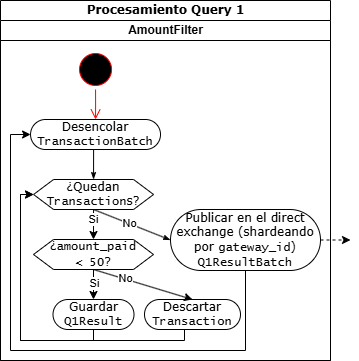

The diagram above was exported from draw.io. Its source (the exported page's mxGraphModel, read from the mxfile embedded in the PNG):
<mxGraphModel dx="1030" dy="658" grid="1" gridSize="10" guides="1" tooltips="1" connect="1" arrows="1" fold="1" page="1" pageScale="1" pageWidth="850" pageHeight="1100" background="none" math="0" shadow="0">
  <root>
    <mxCell id="0" />
    <mxCell id="1" parent="0" />
    <mxCell id="1c1d494c118603dd-1" parent="1" style="swimlane;html=1;childLayout=stackLayout;startSize=20;rounded=0;shadow=0;comic=0;labelBackgroundColor=none;strokeWidth=1;fontFamily=Verdana;fontSize=12;align=center;" value="Procesamiento Query 1" vertex="1">
      <mxGeometry height="360" width="330" as="geometry" />
    </mxCell>
    <mxCell id="1c1d494c118603dd-2" parent="1c1d494c118603dd-1" style="swimlane;html=1;startSize=20;align=center;" value="AmountFilter" vertex="1">
      <mxGeometry height="340" width="330" y="20" as="geometry" />
    </mxCell>
    <mxCell id="1c1d494c118603dd-34" edge="1" parent="1c1d494c118603dd-2" source="R5pTY0Cb5GOTEqCWJycZ-3" style="rounded=0;html=1;labelBackgroundColor=none;startArrow=none;startFill=0;startSize=5;endArrow=classicThin;endFill=1;endSize=5;jettySize=auto;orthogonalLoop=1;strokeWidth=1;fontFamily=Verdana;fontSize=12;entryX=0;entryY=0.5;entryDx=0;entryDy=0;exitX=0.5;exitY=1;exitDx=0;exitDy=0;" target="1c1d494c118603dd-6">
      <mxGeometry relative="1" as="geometry">
        <mxPoint x="133.43999999999994" y="295" as="sourcePoint" />
      </mxGeometry>
    </mxCell>
    <mxCell id="hEFkxYXu3q1j0E0hPgbm-2" connectable="0" parent="1c1d494c118603dd-34" style="edgeLabel;html=1;align=center;verticalAlign=middle;resizable=0;points=[];" value="No" vertex="1">
      <mxGeometry relative="1" x="-0.0925" y="1" as="geometry">
        <mxPoint as="offset" />
      </mxGeometry>
    </mxCell>
    <mxCell id="hEFkxYXu3q1j0E0hPgbm-3" parent="1c1d494c118603dd-2" style="rounded=1;whiteSpace=wrap;html=1;shadow=0;comic=0;labelBackgroundColor=none;strokeWidth=1;fontFamily=Verdana;fontSize=12;align=center;arcSize=50;" value="Descartar &lt;font face=&quot;Lucida Console&quot;&gt;Transaction&lt;/font&gt;" vertex="1">
      <mxGeometry height="30" width="96" x="144" y="279" as="geometry" />
    </mxCell>
    <mxCell id="MYBdH5WXHSSHPJoMIRp5-4" edge="1" parent="1c1d494c118603dd-2" source="R5pTY0Cb5GOTEqCWJycZ-7" style="edgeStyle=orthogonalEdgeStyle;rounded=0;orthogonalLoop=1;jettySize=auto;html=1;exitX=0.5;exitY=1;exitDx=0;exitDy=0;entryX=0;entryY=0.5;entryDx=0;entryDy=0;" target="R5pTY0Cb5GOTEqCWJycZ-3">
      <mxGeometry relative="1" as="geometry">
        <Array as="points">
          <mxPoint x="93" y="320" />
          <mxPoint x="20" y="320" />
          <mxPoint x="20" y="174" />
        </Array>
      </mxGeometry>
    </mxCell>
    <mxCell id="YEV0_xhSAcZyubdZOOgX-1" edge="1" parent="1c1d494c118603dd-2" source="1c1d494c118603dd-6" style="edgeStyle=orthogonalEdgeStyle;rounded=0;orthogonalLoop=1;jettySize=auto;html=1;exitX=0.5;exitY=1;exitDx=0;exitDy=0;entryX=0;entryY=0.5;entryDx=0;entryDy=0;" target="hEFkxYXu3q1j0E0hPgbm-19">
      <mxGeometry relative="1" as="geometry">
        <Array as="points">
          <mxPoint x="245" y="330" />
          <mxPoint x="10" y="330" />
          <mxPoint x="10" y="114" />
        </Array>
      </mxGeometry>
    </mxCell>
    <mxCell id="1c1d494c118603dd-6" parent="1c1d494c118603dd-2" style="rounded=1;whiteSpace=wrap;html=1;shadow=0;comic=0;labelBackgroundColor=none;strokeWidth=1;fontFamily=Verdana;fontSize=12;align=center;arcSize=50;" value="Publicar en el direct exchange (shardeando por&amp;nbsp;&lt;font face=&quot;Lucida Console&quot;&gt;gateway_id&lt;/font&gt;&lt;font face=&quot;Verdana&quot;&gt;)&lt;/font&gt;&lt;font face=&quot;Lucida Console&quot;&gt; Q1ResultBatch&lt;/font&gt;" vertex="1">
      <mxGeometry height="61" width="150" x="170" y="189" as="geometry" />
    </mxCell>
    <mxCell id="hEFkxYXu3q1j0E0hPgbm-19" parent="1c1d494c118603dd-2" style="rounded=1;whiteSpace=wrap;html=1;shadow=0;comic=0;labelBackgroundColor=none;strokeWidth=1;fontFamily=Verdana;fontSize=12;align=center;arcSize=50;" value="Desencolar &lt;font face=&quot;Lucida Console&quot;&gt;TransactionBatch&lt;/font&gt;" vertex="1">
      <mxGeometry height="30" width="129.94" x="30.06" y="99" as="geometry" />
    </mxCell>
    <mxCell id="hEFkxYXu3q1j0E0hPgbm-55" edge="1" parent="1c1d494c118603dd-2" source="R5pTY0Cb5GOTEqCWJycZ-2" style="rounded=0;orthogonalLoop=1;jettySize=auto;html=1;exitX=0.5;exitY=1;exitDx=0;exitDy=0;entryX=0.5;entryY=0;entryDx=0;entryDy=0;" target="hEFkxYXu3q1j0E0hPgbm-3">
      <mxGeometry relative="1" as="geometry">
        <mxPoint x="93.06" y="249" as="sourcePoint" />
      </mxGeometry>
    </mxCell>
    <mxCell id="hEFkxYXu3q1j0E0hPgbm-56" connectable="0" parent="hEFkxYXu3q1j0E0hPgbm-55" style="edgeLabel;html=1;align=center;verticalAlign=middle;resizable=0;points=[];" value="No" vertex="1">
      <mxGeometry relative="1" x="-0.3623" y="1" as="geometry">
        <mxPoint as="offset" />
      </mxGeometry>
    </mxCell>
    <mxCell id="hEFkxYXu3q1j0E0hPgbm-17" edge="1" parent="1c1d494c118603dd-2" source="hEFkxYXu3q1j0E0hPgbm-3" style="edgeStyle=orthogonalEdgeStyle;rounded=0;orthogonalLoop=1;jettySize=auto;html=1;exitX=0.5;exitY=1;exitDx=0;exitDy=0;entryX=0;entryY=0.5;entryDx=0;entryDy=0;" target="R5pTY0Cb5GOTEqCWJycZ-3">
      <mxGeometry relative="1" as="geometry">
        <Array as="points">
          <mxPoint x="184" y="320" />
          <mxPoint x="20" y="320" />
          <mxPoint x="20" y="174" />
        </Array>
        <mxPoint x="40" y="200" as="sourcePoint" />
        <mxPoint x="200" y="620" as="targetPoint" />
      </mxGeometry>
    </mxCell>
    <mxCell id="aCtx2QfaCv0SDb0Pl5VR-1" parent="1c1d494c118603dd-2" style="ellipse;html=1;shape=startState;fillColor=#000000;strokeColor=#ff0000;" value="" vertex="1">
      <mxGeometry height="40" width="40" x="75.06" y="29" as="geometry" />
    </mxCell>
    <mxCell id="aCtx2QfaCv0SDb0Pl5VR-2" edge="1" parent="1c1d494c118603dd-2" style="edgeStyle=orthogonalEdgeStyle;html=1;verticalAlign=bottom;endArrow=open;endSize=8;strokeColor=#ff0000;rounded=0;entryX=0.5;entryY=0;entryDx=0;entryDy=0;exitX=0.5;exitY=1;exitDx=0;exitDy=0;" target="hEFkxYXu3q1j0E0hPgbm-19" value="">
      <mxGeometry relative="1" as="geometry">
        <mxPoint x="95.05999999999983" y="69" as="sourcePoint" />
        <mxPoint x="89" y="99" as="targetPoint" />
      </mxGeometry>
    </mxCell>
    <mxCell id="R5pTY0Cb5GOTEqCWJycZ-3" parent="1c1d494c118603dd-2" style="shape=hexagon;perimeter=hexagonPerimeter2;whiteSpace=wrap;html=1;fixedSize=1;" value="&lt;font face=&quot;Verdana&quot;&gt;¿Quedan &lt;/font&gt;&lt;font face=&quot;Lucida Console&quot;&gt;Transaction&lt;/font&gt;&lt;font face=&quot;Verdana&quot;&gt;s?&lt;/font&gt;" vertex="1">
      <mxGeometry height="30" width="120" x="33.06" y="159" as="geometry" />
    </mxCell>
    <mxCell id="1c1d494c118603dd-27" edge="1" parent="1c1d494c118603dd-2" source="hEFkxYXu3q1j0E0hPgbm-19" style="edgeStyle=orthogonalEdgeStyle;rounded=0;html=1;labelBackgroundColor=none;startArrow=none;startFill=0;startSize=5;endArrow=classicThin;endFill=1;endSize=5;jettySize=auto;orthogonalLoop=1;strokeWidth=1;fontFamily=Verdana;fontSize=12;entryX=0.5;entryY=0;entryDx=0;entryDy=0;exitX=0.5;exitY=1;exitDx=0;exitDy=0;" target="R5pTY0Cb5GOTEqCWJycZ-3">
      <mxGeometry relative="1" as="geometry">
        <Array as="points">
          <mxPoint x="93" y="129" />
        </Array>
        <mxPoint x="90" y="139" as="sourcePoint" />
        <mxPoint x="90.00000000000011" y="189" as="targetPoint" />
      </mxGeometry>
    </mxCell>
    <mxCell id="R5pTY0Cb5GOTEqCWJycZ-10" edge="1" parent="1c1d494c118603dd-2" source="R5pTY0Cb5GOTEqCWJycZ-2" style="rounded=0;orthogonalLoop=1;jettySize=auto;html=1;exitX=0.5;exitY=1;exitDx=0;exitDy=0;entryX=0.5;entryY=0;entryDx=0;entryDy=0;" target="R5pTY0Cb5GOTEqCWJycZ-7">
      <mxGeometry relative="1" as="geometry" />
    </mxCell>
    <mxCell id="R5pTY0Cb5GOTEqCWJycZ-11" connectable="0" parent="R5pTY0Cb5GOTEqCWJycZ-10" style="edgeLabel;html=1;align=center;verticalAlign=middle;resizable=0;points=[];" value="Si" vertex="1">
      <mxGeometry relative="1" x="-0.1302" as="geometry">
        <mxPoint as="offset" />
      </mxGeometry>
    </mxCell>
    <mxCell id="R5pTY0Cb5GOTEqCWJycZ-2" parent="1c1d494c118603dd-2" style="shape=hexagon;perimeter=hexagonPerimeter2;whiteSpace=wrap;html=1;fixedSize=1;" value="&lt;span style=&quot;font-family: Verdana;&quot;&gt;¿&lt;/span&gt;&lt;font face=&quot;Lucida Console&quot;&gt;amount_paid&lt;/font&gt;&lt;div&gt;&lt;font face=&quot;Lucida Console&quot; style=&quot;background-color: transparent; color: light-dark(rgb(0, 0, 0), rgb(255, 255, 255));&quot;&gt;&amp;lt; 50&lt;/font&gt;&lt;span style=&quot;background-color: transparent; color: light-dark(rgb(0, 0, 0), rgb(255, 255, 255)); font-family: Verdana;&quot;&gt;?&lt;/span&gt;&lt;/div&gt;" vertex="1">
      <mxGeometry height="30" width="120" x="33" y="219" as="geometry" />
    </mxCell>
    <mxCell id="R5pTY0Cb5GOTEqCWJycZ-4" edge="1" parent="1c1d494c118603dd-2" source="R5pTY0Cb5GOTEqCWJycZ-3" style="edgeStyle=orthogonalEdgeStyle;rounded=0;orthogonalLoop=1;jettySize=auto;html=1;exitX=0.5;exitY=1;exitDx=0;exitDy=0;entryX=0.5;entryY=0;entryDx=0;entryDy=0;" target="R5pTY0Cb5GOTEqCWJycZ-2">
      <mxGeometry relative="1" as="geometry" />
    </mxCell>
    <mxCell id="R5pTY0Cb5GOTEqCWJycZ-6" connectable="0" parent="R5pTY0Cb5GOTEqCWJycZ-4" style="edgeLabel;html=1;align=center;verticalAlign=middle;resizable=0;points=[];" value="Si" vertex="1">
      <mxGeometry relative="1" x="-0.3555" y="-1" as="geometry">
        <mxPoint as="offset" />
      </mxGeometry>
    </mxCell>
    <mxCell id="R5pTY0Cb5GOTEqCWJycZ-7" parent="1c1d494c118603dd-2" style="rounded=1;whiteSpace=wrap;html=1;shadow=0;comic=0;labelBackgroundColor=none;strokeWidth=1;fontFamily=Verdana;fontSize=12;align=center;arcSize=50;" value="Guardar &lt;font face=&quot;Lucida Console&quot;&gt;Q1Result&lt;/font&gt;" vertex="1">
      <mxGeometry height="30" width="81" x="52.5" y="279" as="geometry" />
    </mxCell>
    <mxCell id="hEFkxYXu3q1j0E0hPgbm-36" edge="1" parent="1c1d494c118603dd-2" source="1c1d494c118603dd-6" style="edgeStyle=orthogonalEdgeStyle;rounded=0;orthogonalLoop=1;jettySize=auto;html=1;dashed=1;exitX=1;exitY=0.5;exitDx=0;exitDy=0;">
      <mxGeometry relative="1" as="geometry">
        <Array as="points" />
        <mxPoint x="443" y="260" as="sourcePoint" />
        <mxPoint x="350" y="220" as="targetPoint" />
      </mxGeometry>
    </mxCell>
  </root>
</mxGraphModel>